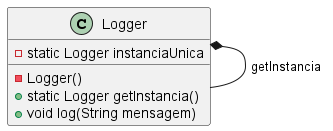

The diagram above was rendered by PlantUML. Its source (embedded in the PNG):
@startuml Logger
class Logger {
    -static Logger instanciaUnica
    -Logger()
    +static Logger getInstancia()
    +void log(String mensagem)
}

Logger *-- Logger : getInstancia

@enduml